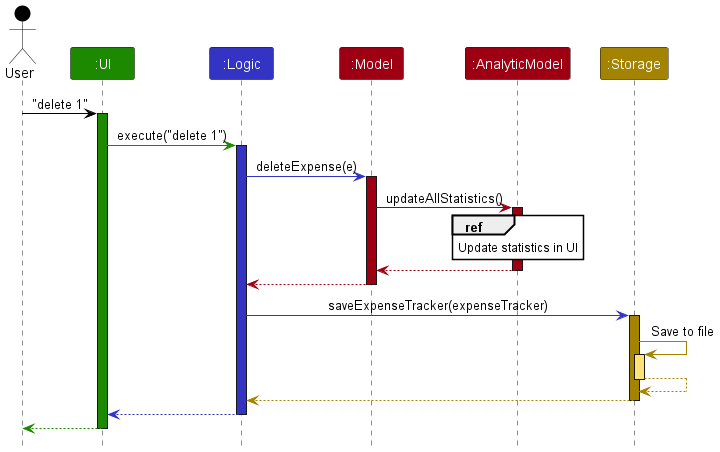

The diagram above was rendered by PlantUML. Its source (embedded in the PNG):
@startuml
!include style.puml

Actor User as user USER_COLOR
Participant ":UI" as ui UI_COLOR
Participant ":Logic" as logic LOGIC_COLOR
Participant ":Model" as dataModel MODEL_COLOR
Participant ":AnalyticModel" as analytic MODEL_COLOR
Participant ":Storage" as storage STORAGE_COLOR

user -[USER_COLOR]> ui : "delete 1"
activate ui UI_COLOR

ui -[UI_COLOR]> logic : execute("delete 1")
activate logic LOGIC_COLOR

logic -[LOGIC_COLOR]> dataModel : deleteExpense(e)
activate dataModel MODEL_COLOR

dataModel -[MODEL_COLOR]> analytic : updateAllStatistics()
activate analytic MODEL_COLOR
ref over analytic
    Update statistics in UI
end ref
return
deactivate analytic


dataModel -[MODEL_COLOR]-> logic
deactivate dataModel

logic -[LOGIC_COLOR]> storage : saveExpenseTracker(expenseTracker)
activate storage STORAGE_COLOR

storage -[STORAGE_COLOR]> storage : Save to file
activate storage STORAGE_COLOR_T1
storage --[STORAGE_COLOR]> storage
deactivate storage

storage --[STORAGE_COLOR]> logic
deactivate storage

logic --[LOGIC_COLOR]> ui
deactivate logic

ui--[UI_COLOR]> user
deactivate ui
@enduml